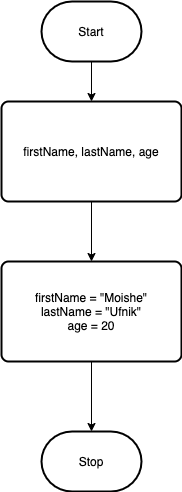

The diagram above was exported from draw.io. Its source (the exported page's mxGraphModel, read from the mxfile embedded in the PNG):
<mxGraphModel dx="490" dy="437" grid="1" gridSize="10" guides="1" tooltips="1" connect="1" arrows="1" fold="1" page="1" pageScale="1" pageWidth="850" pageHeight="1100" background="#ffffff" math="0" shadow="0">
  <root>
    <mxCell id="0" />
    <mxCell id="1" parent="0" />
    <mxCell id="5" style="edgeStyle=none;html=1;exitX=0.5;exitY=1;exitDx=0;exitDy=0;exitPerimeter=0;entryX=0.5;entryY=0;entryDx=0;entryDy=0;strokeColor=#000000;" parent="1" source="2" target="3" edge="1">
      <mxGeometry relative="1" as="geometry" />
    </mxCell>
    <mxCell id="2" value="Start" style="strokeWidth=2;html=1;shape=mxgraph.flowchart.terminator;whiteSpace=wrap;" parent="1" vertex="1">
      <mxGeometry x="200" y="30" width="100" height="60" as="geometry" />
    </mxCell>
    <mxCell id="6" style="edgeStyle=none;html=1;strokeColor=#000000;" parent="1" source="3" target="4" edge="1">
      <mxGeometry relative="1" as="geometry" />
    </mxCell>
    <mxCell id="3" value="firstName, lastName, age" style="rounded=1;whiteSpace=wrap;html=1;absoluteArcSize=1;arcSize=14;strokeWidth=2;" parent="1" vertex="1">
      <mxGeometry x="160" y="130" width="180" height="100" as="geometry" />
    </mxCell>
    <mxCell id="8" style="edgeStyle=none;html=1;entryX=0.5;entryY=0;entryDx=0;entryDy=0;entryPerimeter=0;strokeColor=#000000;" parent="1" source="4" target="7" edge="1">
      <mxGeometry relative="1" as="geometry" />
    </mxCell>
    <mxCell id="4" value="firstName = &quot;Moishe&quot;&lt;br&gt;lastName = &quot;Ufnik&quot;&lt;br&gt;age = 20" style="rounded=1;whiteSpace=wrap;html=1;absoluteArcSize=1;arcSize=14;strokeWidth=2;" parent="1" vertex="1">
      <mxGeometry x="160" y="290" width="180" height="100" as="geometry" />
    </mxCell>
    <mxCell id="7" value="Stop" style="strokeWidth=2;html=1;shape=mxgraph.flowchart.terminator;whiteSpace=wrap;" parent="1" vertex="1">
      <mxGeometry x="200" y="460" width="100" height="60" as="geometry" />
    </mxCell>
  </root>
</mxGraphModel>